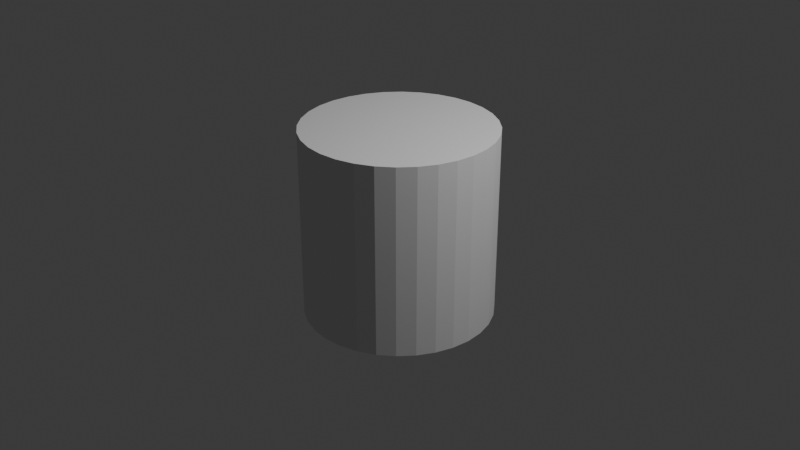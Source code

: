 # Source: Tea_Pot.blend  (saved by Blender 4.2.66; exported with 4.5.12 LTS)
import bpy
from mathutils import Matrix  # noqa: F401  (used for matrix-valued properties, if any)

bpy.ops.wm.read_factory_settings(use_empty=True)
scene = bpy.context.scene
scene.name = 'Scene'

# ---- collections
col_collection = bpy.data.collections.new('Collection'); scene.collection.children.link(col_collection)

# ---- world
world_world = bpy.data.worlds.new('World'); scene.world = world_world
world_world.use_nodes = True; world_world.node_tree.nodes.clear()
_N = world_world.node_tree.nodes; _L = world_world.node_tree.links
n0 = _N.new('ShaderNodeOutputWorld'); n0.name = 'World Output'; n0.location = (300, 300)
n1 = _N.new('ShaderNodeBackground'); n1.name = 'Background'; n1.location = (10, 300)
n1.inputs[0].default_value = (0.05088, 0.05088, 0.05088, 1.0)
_L.new(n1.outputs[0], n0.inputs[0])
n0.is_active_output = True
world_world.color = (0.05088, 0.05088, 0.05088)
world_world.sun_shadow_jitter_overblur = 0.0

# ---- cameras
cam_camera = bpy.data.cameras.new('Camera')
cam_camera.clip_end = 100.0
cam_camera.ortho_scale = 7.314

# ---- lights
light_light = bpy.data.lights.new('Light', 'POINT')
light_light.energy = 1000.0
light_light.shadow_soft_size = 0.1

# ---- meshes
me_cylinder_001 = bpy.data.meshes.new('Cylinder.001')
me_cylinder_001.from_pydata([(0.0, 1.0, -1.0), (0.0, 1.0, 1.0), (0.1951, 0.9808, -1.0), (0.1951, 0.9808, 1.0), (0.3827, 0.9239, -1.0), (0.3827, 0.9239, 1.0), (0.5556, 0.8315, -1.0), (0.5556, 0.8315, 1.0), (0.7071, 0.7071, -1.0), (0.7071, 0.7071, 1.0), (0.8315, 0.5556, -1.0), (0.8315, 0.5556, 1.0), (0.9239, 0.3827, -1.0), (0.9239, 0.3827, 1.0), (0.9808, 0.1951, -1.0), (0.9808, 0.1951, 1.0), (1.0, 0.0, -1.0), (1.0, 0.0, 1.0), (0.9808, -0.1951, -1.0), (0.9808, -0.1951, 1.0), (0.9239, -0.3827, -1.0), (0.9239, -0.3827, 1.0), (0.8315, -0.5556, -1.0), (0.8315, -0.5556, 1.0), (0.7071, -0.7071, -1.0), (0.7071, -0.7071, 1.0), (0.5556, -0.8315, -1.0), (0.5556, -0.8315, 1.0), (0.3827, -0.9239, -1.0), (0.3827, -0.9239, 1.0), (0.1951, -0.9808, -1.0), (0.1951, -0.9808, 1.0), (0.0, -1.0, -1.0), (0.0, -1.0, 1.0), (-0.1951, -0.9808, -1.0), (-0.1951, -0.9808, 1.0), (-0.3827, -0.9239, -1.0), (-0.3827, -0.9239, 1.0), (-0.5556, -0.8315, -1.0), (-0.5556, -0.8315, 1.0), (-0.7071, -0.7071, -1.0), (-0.7071, -0.7071, 1.0), (-0.8315, -0.5556, -1.0), (-0.8315, -0.5556, 1.0), (-0.9239, -0.3827, -1.0), (-0.9239, -0.3827, 1.0), (-0.9808, -0.1951, -1.0), (-0.9808, -0.1951, 1.0), (-1.0, 0.0, -1.0), (-1.0, 0.0, 1.0), (-0.9808, 0.1951, -1.0), (-0.9808, 0.1951, 1.0), (-0.9239, 0.3827, -1.0), (-0.9239, 0.3827, 1.0), (-0.8315, 0.5556, -1.0), (-0.8315, 0.5556, 1.0), (-0.7071, 0.7071, -1.0), (-0.7071, 0.7071, 1.0), (-0.5556, 0.8315, -1.0), (-0.5556, 0.8315, 1.0), (-0.3827, 0.9239, -1.0), (-0.3827, 0.9239, 1.0), (-0.1951, 0.9808, -1.0), (-0.1951, 0.9808, 1.0)], [], [(0, 1, 3, 2), (2, 3, 5, 4), (4, 5, 7, 6), (6, 7, 9, 8), (8, 9, 11, 10), (10, 11, 13, 12), (12, 13, 15, 14), (14, 15, 17, 16), (16, 17, 19, 18), (18, 19, 21, 20), (20, 21, 23, 22), (22, 23, 25, 24), (24, 25, 27, 26), (26, 27, 29, 28), (28, 29, 31, 30), (30, 31, 33, 32), (32, 33, 35, 34), (34, 35, 37, 36), (36, 37, 39, 38), (38, 39, 41, 40), (40, 41, 43, 42), (42, 43, 45, 44), (44, 45, 47, 46), (46, 47, 49, 48), (48, 49, 51, 50), (50, 51, 53, 52), (52, 53, 55, 54), (54, 55, 57, 56), (56, 57, 59, 58), (58, 59, 61, 60), (3, 1, 63, 61, 59, 57, 55, 53, 51, 49, 47, 45, 43, 41, 39, 37, 35, 33, 31, 29, 27, 25, 23, 21, 19, 17, 15, 13, 11, 9, 7, 5), (60, 61, 63, 62), (62, 63, 1, 0), (0, 2, 4, 6, 8, 10, 12, 14, 16, 18, 20, 22, 24, 26, 28, 30, 32, 34, 36, 38, 40, 42, 44, 46, 48, 50, 52, 54, 56, 58, 60, 62)])
_uv = me_cylinder_001.uv_layers.new(name='UVMap')
_uv.uv.foreach_set('vector', [1.0, 0.5, 1.0, 1.0, 0.9688, 1.0, 0.9688, 0.5, 0.9688, 0.5, 0.9688, 1.0, 0.9375, 1.0, 0.9375, 0.5, 0.9375, 0.5, 0.9375, 1.0, 0.9062, 1.0, 0.9062, 0.5, 0.9062, 0.5, 0.9062, 1.0, 0.875, 1.0, 0.875, 0.5, 0.875, 0.5, 0.875, 1.0, 0.8438, 1.0, 0.8438, 0.5, 0.8438, 0.5, 0.8438, 1.0, 0.8125, 1.0, 0.8125, 0.5, 0.8125, 0.5, 0.8125, 1.0, 0.7812, 1.0, 0.7812, 0.5, 0.7812, 0.5, 0.7812, 1.0, 0.75, 1.0, 0.75, 0.5, 0.75, 0.5, 0.75, 1.0, 0.7188, 1.0, 0.7188, 0.5, 0.7188, 0.5, 0.7188, 1.0, 0.6875, 1.0, 0.6875, 0.5, 0.6875, 0.5, 0.6875, 1.0, 0.6562, 1.0, 0.6562, 0.5, 0.6562, 0.5, 0.6562, 1.0, 0.625, 1.0, 0.625, 0.5, 0.625, 0.5, 0.625, 1.0, 0.5938, 1.0, 0.5938, 0.5, 0.5938, 0.5, 0.5938, 1.0, 0.5625, 1.0, 0.5625, 0.5, 0.5625, 0.5, 0.5625, 1.0, 0.5312, 1.0, 0.5312, 0.5, 0.5312, 0.5, 0.5312, 1.0, 0.5, 1.0, 0.5, 0.5, 0.5, 0.5, 0.5, 1.0, 0.4688, 1.0, 0.4688, 0.5, 0.4688, 0.5, 0.4688, 1.0, 0.4375, 1.0, 0.4375, 0.5, 0.4375, 0.5, 0.4375, 1.0, 0.4062, 1.0, 0.4062, 0.5, 0.4062, 0.5, 0.4062, 1.0, 0.375, 1.0, 0.375, 0.5, 0.375, 0.5, 0.375, 1.0, 0.3438, 1.0, 0.3438, 0.5, 0.3438, 0.5, 0.3438, 1.0, 0.3125, 1.0, 0.3125, 0.5, 0.3125, 0.5, 0.3125, 1.0, 0.2812, 1.0, 0.2812, 0.5, 0.2812, 0.5, 0.2812, 1.0, 0.25, 1.0, 0.25, 0.5, 0.25, 0.5, 0.25, 1.0, 0.2188, 1.0, 0.2188, 0.5, 0.2188, 0.5, 0.2188, 1.0, 0.1875, 1.0, 0.1875, 0.5, 0.1875, 0.5, 0.1875, 1.0, 0.1562, 1.0, 0.1562, 0.5, 0.1562, 0.5, 0.1562, 1.0, 0.125, 1.0, 0.125, 0.5, 0.125, 0.5, 0.125, 1.0, 0.09375, 1.0, 0.09375, 0.5, 0.09375, 0.5, 0.09375, 1.0, 0.0625, 1.0, 0.0625, 0.5, 0.2968, 0.4854, 0.25, 0.49, 0.2032, 0.4854, 0.1582, 0.4717, 0.1167, 0.4496, 0.08029, 0.4197, 0.05045, 0.3833, 0.02827, 0.3418, 0.01461, 0.2968, 0.01, 0.25, 0.01461, 0.2032, 0.02827, 0.1582, 0.05045, 0.1167, 0.08029, 0.08029, 0.1167, 0.05045, 0.1582, 0.02827, 0.2032, 0.01461, 0.25, 0.01, 0.2968, 0.01461, 0.3418, 0.02827, 0.3833, 0.05045, 0.4197, 0.08029, 0.4496, 0.1167, 0.4717, 0.1582, 0.4854, 0.2032, 0.49, 0.25, 0.4854, 0.2968, 0.4717, 0.3418, 0.4496, 0.3833, 0.4197, 0.4197, 0.3833, 0.4496, 0.3418, 0.4717, 0.0625, 0.5, 0.0625, 1.0, 0.03125, 1.0, 0.03125, 0.5, 0.03125, 0.5, 0.03125, 1.0, 0.0, 1.0, 0.0, 0.5, 0.75, 0.49, 0.7968, 0.4854, 0.8418, 0.4717, 0.8833, 0.4496, 0.9197, 0.4197, 0.9496, 0.3833, 0.9717, 0.3418, 0.9854, 0.2968, 0.99, 0.25, 0.9854, 0.2032, 0.9717, 0.1582, 0.9496, 0.1167, 0.9197, 0.08029, 0.8833, 0.05045, 0.8418, 0.02827, 0.7968, 0.01461, 0.75, 0.01, 0.7032, 0.01461, 0.6582, 0.02827, 0.6167, 0.05045, 0.5803, 0.08029, 0.5504, 0.1167, 0.5283, 0.1582, 0.5146, 0.2032, 0.51, 0.25, 0.5146, 0.2968, 0.5283, 0.3418, 0.5504, 0.3833, 0.5803, 0.4197, 0.6167, 0.4496, 0.6582, 0.4717, 0.7032, 0.4854])
me_cylinder_001.update()

# ---- objects
ob_light = bpy.data.objects.new('Light', light_light)
ob_camera = bpy.data.objects.new('Camera', cam_camera)
ob_teapotrefrence = bpy.data.objects.new('TeaPotRefrence', None)
ob_cylinder = bpy.data.objects.new('Cylinder', me_cylinder_001)

# ---- transforms, parenting, visibility, modifiers, constraints
ob_light.location = (4.076, 1.005, 5.904)
ob_light.rotation_euler = (0.6503, 0.05522, 1.866)
ob_light.lock_rotations_4d = False
ob_light.empty_display_type = 'ARROWS'
ob_light.color = (0.0, 0.0, 0.0, 0.0)
ob_light.lineart.crease_threshold = 0.0
ob_camera.location = (7.359, -6.926, 4.958)
ob_camera.rotation_euler = (1.109, 0.0, 0.8149)
ob_camera.lock_rotations_4d = False
ob_camera.empty_display_type = 'ARROWS'
ob_camera.color = (0.0, 0.0, 0.0, 0.0)
ob_camera.display_type = 'WIRE'
ob_camera.lineart.crease_threshold = 0.0
ob_teapotrefrence.location = (0.0, 0.0, 1.565)
ob_teapotrefrence.rotation_euler = (1.571, -0.0, 1.571)
ob_teapotrefrence.empty_display_type = 'IMAGE'
ob_teapotrefrence.empty_display_size = 5.0
ob_teapotrefrence.use_empty_image_alpha = True
ob_teapotrefrence.color = (1.0, 1.0, 1.0, 0.2532)
ob_cylinder.location = (0.0, 0.0, 0.0)

# ---- collection membership
col_collection.objects.link(ob_light)
col_collection.objects.link(ob_camera)
col_collection.objects.link(ob_teapotrefrence)
col_collection.objects.link(ob_cylinder)

# ---- scene / render settings (as saved in the file)
scene.camera = ob_camera
scene.frame_start = 1; scene.frame_end = 250; scene.frame_set(1)
scene.render.engine = 'BLENDER_EEVEE_NEXT'
bpy.context.view_layer.update()
